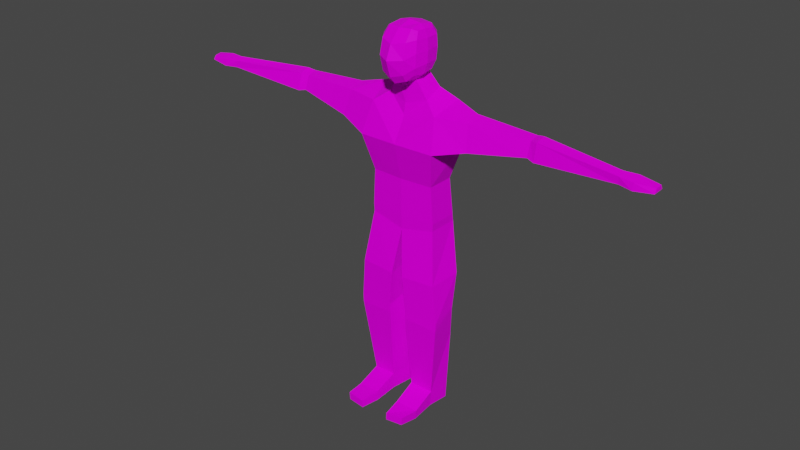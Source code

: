 # Source: mies.veri.blend  (saved by Blender 2.93.20; exported with 4.5.12 LTS)
import bpy
from mathutils import Matrix  # noqa: F401  (used for matrix-valued properties, if any)

bpy.ops.wm.read_factory_settings(use_empty=True)
scene = bpy.context.scene
scene.name = 'Scene'

# ---- collections
col_collection = bpy.data.collections.new('Collection'); scene.collection.children.link(col_collection)

# ---- images (referenced by path relative to the original .blend; pixels are not part of the script)
import os
ASSET_DIR = os.environ.get("B2B_ASSET_DIR", "")  # directory of the original .blend (textures are referenced by path, not embedded)
HERE = os.path.dirname(os.path.abspath(__file__))  # packed textures are extracted next to this script under _unpacked/

def load_image(name, relpath, width, height, colorspace="sRGB"):
    """Load a texture the original file referenced (path relative to the .blend, or extracted next to this script)."""
    p = next((c for c in (os.path.join(HERE, relpath), os.path.join(ASSET_DIR, relpath)) if relpath and os.path.exists(c)), "")
    if p:
        img = bpy.data.images.load(p, check_existing=True)
        img.name = name
    else:  # same state as the original file: an image datablock whose file is absent (Cycles renders it pink)
        img = bpy.data.images.new(name, width, height)
        img.source = "FILE"
        img.filepath = "//" + (relpath or name)
    img.colorspace_settings.name = colorspace
    return img
img_mies_texture_noise_png = load_image('mies.texture.noise.png', 'mies.texture.noise.png', 1024, 1024, 'sRGB')

# ---- materials (node trees are filled in below, after node groups)
mat_material = bpy.data.materials.new('Material')
mat_material.alpha_threshold = 0.0
mat_material.use_transparent_shadow = False
mat_material.line_color = (0.0, 0.0, 0.0, 1.0)

# ---- material node trees
mat_material.use_nodes = True; mat_material.node_tree.nodes.clear()
_N = mat_material.node_tree.nodes; _L = mat_material.node_tree.links
n0 = _N.new('ShaderNodeOutputMaterial'); n0.name = 'Material Output'; n0.location = (300, 300)
n1 = _N.new('ShaderNodeBsdfPrincipled'); n1.name = 'Principled BSDF'; n1.location = (10, 300)
n1.distribution = 'GGX'
n1.subsurface_method = 'BURLEY'
n1.inputs[2].default_value = 0.4
n1.inputs[3].default_value = 1.45
n1.inputs[13].default_value = 0.04762
n1.inputs[27].default_value = (0.0, 0.0, 0.0, 1.0)
n1.inputs[28].default_value = 1.0
n2 = _N.new('ShaderNodeTexImage'); n2.name = 'Image Texture'; n2.location = (-280, 280)
n2.image = img_mies_texture_noise_png
n2.interpolation = 'Closest'
_L.new(n1.outputs[0], n0.inputs[0])
_L.new(n2.outputs[0], n1.inputs[0])
n0.is_active_output = True

# ---- world
world_world = bpy.data.worlds.new('World'); scene.world = world_world
world_world.use_nodes = True; world_world.node_tree.nodes.clear()
_N = world_world.node_tree.nodes; _L = world_world.node_tree.links
n0 = _N.new('ShaderNodeOutputWorld'); n0.name = 'World Output'; n0.location = (300, 300)
n1 = _N.new('ShaderNodeBackground'); n1.name = 'Background'; n1.location = (10, 300)
n1.inputs[0].default_value = (0.05088, 0.05088, 0.05088, 1.0)
_L.new(n1.outputs[0], n0.inputs[0])
n0.is_active_output = True
world_world.color = (0.05088, 0.05088, 0.05088)
world_world.use_sun_shadow = False
world_world.sun_shadow_jitter_overblur = 0.0

# ---- meshes
me_cube = bpy.data.meshes.new('Cube')
me_cube.from_pydata([(0.6644, 0.9933, 0.7969), (0.7002, 0.905, -0.6909), (0.6565, 0.1718, 0.8328), (0.6068, 0.01857, -0.7548), (-0.005776, 1.055, -0.9358), (0.7793, 1.124, 0.1037), (0.7658, -0.06264, 0.08743), (-0.001204, -0.7522, -0.1462), (0.7685, 1.066, -0.3707), (0.734, -0.05224, -0.4322), (0.6648, 0.5787, 0.8388), (0.4087, -0.1844, -0.9517), (0.4832, 1.141, 0.8854), (0.7076, 0.4332, -0.7688), (0.4893, 1.034, -0.831), (0.4843, 0.02657, 0.9111), (0.7437, 1.119, 0.5425), (0.7375, 0.006775, 0.5711), (0.5327, -0.4709, -0.09294), (0.5133, 1.414, 0.08435), (0.8542, 0.4885, 0.1233), (0.4214, 0.3765, -1.005), (0.7836, 0.5417, 0.5349), (0.5115, 1.403, 0.5608), (0.5153, -0.3351, 0.5087), (0.4392, 0.5697, 0.9889), (0.4483, -0.4017, -0.6725), (0.5117, 1.343, -0.4035), (0.8474, 0.4684, -0.3604), (0.8282, 1.229, -1.413), (-0.005507, 0.2888, -1.956), (0.8381, 0.4812, -1.729), (1.647, 1.259, -1.708), (-0.007356, 0.2197, -2.412), (1.416, 0.1613, -2.147), (1.86, 1.541, -3.179), (1.631, -0.2563, -3.409), (1.86, 1.541, -3.179), (1.647, 1.259, -1.708), (1.416, 0.1613, -2.147), (1.631, -0.2563, -3.409), (2.862, 1.201, -3.097), (2.694, 1.004, -1.937), (2.702, 0.4079, -2.119), (2.87, 0.1277, -3.097), (1.419, 1.371, -6.368), (1.426, 0.1587, -6.368), (1.322, 1.279, -4.879), (1.33, 0.1328, -4.879), (1.403, 1.431, -6.667), (1.41, 0.168, -6.665), (1.403, 1.431, -6.667), (1.41, 0.168, -6.665), (1.815, 1.19, -8.687), (0.3828, 1.307, -8.75), (0.2527, -0.195, -8.855), (1.692, -0.1287, -8.792), (1.815, 0.9517, -10.12), (0.3831, 1.069, -10.08), (0.397, -0.1508, -10.36), (1.836, -0.0845, -10.44), (1.679, 1.073, -11.37), (0.2807, 1.188, -11.3), (0.3817, -0.1508, -10.69), (1.821, -0.0845, -10.77), (1.539, 1.072, -13.87), (0.3426, 1.17, -13.81), (0.4754, 0.1462, -13.81), (1.428, 0.2018, -13.87), (1.505, 1.072, -14.52), (0.3088, 1.17, -14.46), (0.4487, 0.1462, -14.46), (1.402, 0.2018, -14.52), (0.5175, -0.8209, -14.19), (1.455, -0.7622, -14.24), (0.4912, -0.8209, -14.57), (1.429, -0.7621, -14.62), (0.6392, -1.613, -14.25), (1.366, -1.544, -14.21), (0.6185, -1.613, -14.56), (1.345, -1.544, -14.53), (5.161, 1.166, -2.742), (5.161, 1.037, -2.09), (5.151, 0.6465, -2.191), (5.165, 0.4629, -2.743), (5.464, 1.093, -2.803), (5.465, 0.9606, -2.022), (5.452, 0.5658, -2.142), (5.469, 0.3775, -2.804), (8.766, 0.6473, -2.419), (8.766, 0.4652, -2.153), (8.757, 0.2244, -2.283), (8.769, 0.2095, -2.548), (9.323, 0.7377, -2.406), (9.324, 0.5399, -2.159), (9.316, 0.17, -2.309), (9.326, 0.09114, -2.57), (10.08, 0.629, -2.454), (10.08, 0.5306, -2.281), (10.07, 0.2597, -2.32), (10.08, 0.1465, -2.475), (8.769, 0.2095, -2.548), (8.757, 0.2244, -2.283), (9.326, 0.09114, -2.57), (9.316, 0.17, -2.309), (-0.6644, 0.9933, 0.7969), (-0.7002, 0.905, -0.6909), (-0.6565, 0.1718, 0.8328), (-0.6068, 0.01857, -0.7548), (0.005776, 1.055, -0.9358), (0.0, -0.06721, 0.9128), (0.0, -0.2901, -1.084), (0.0, 1.174, 0.9321), (-0.7793, 1.124, 0.1037), (-0.7658, -0.06264, 0.08743), (0.0, 1.454, 0.07982), (0.001204, -0.7522, -0.1462), (-0.7685, 1.066, -0.3707), (-0.734, -0.05224, -0.4322), (-0.6648, 0.5787, 0.8388), (-0.4087, -0.1844, -0.9517), (-0.4832, 1.141, 0.8854), (-0.7076, 0.4332, -0.7688), (-0.4893, 1.034, -0.831), (-0.4843, 0.02657, 0.9111), (0.0, 1.381, -0.4234), (0.0, 0.3507, -1.174), (0.0, -0.5478, -0.7856), (0.0, 0.5282, 1.072), (-0.7437, 1.119, 0.5425), (-0.7375, 0.006775, 0.5711), (0.0, 1.442, 0.5607), (0.0, -0.5227, 0.4157), (-0.5327, -0.4709, -0.09294), (-0.5133, 1.414, 0.08435), (-0.8542, 0.4885, 0.1233), (-0.4214, 0.3765, -1.005), (-0.7836, 0.5417, 0.5349), (-0.5115, 1.403, 0.5608), (-0.5153, -0.3351, 0.5087), (-0.4392, 0.5697, 0.9889), (-0.4483, -0.4017, -0.6725), (-0.5117, 1.343, -0.4035), (-0.8474, 0.4684, -0.3604), (-0.8282, 1.229, -1.413), (0.0, 1.263, -1.484), (0.005507, 0.2888, -1.956), (-0.8381, 0.4812, -1.729), (-1.647, 1.259, -1.708), (0.0, 1.431, -1.905), (0.007356, 0.2197, -2.412), (-1.416, 0.1613, -2.147), (-1.86, 1.541, -3.179), (0.0, 1.597, -3.16), (0.0, -0.3241, -3.39), (-1.631, -0.2563, -3.409), (-1.86, 1.541, -3.179), (-1.647, 1.259, -1.708), (-1.416, 0.1613, -2.147), (-1.631, -0.2563, -3.409), (-2.862, 1.201, -3.097), (-2.694, 1.004, -1.937), (-2.702, 0.4079, -2.119), (-2.87, 0.1277, -3.097), (-1.419, 1.371, -6.368), (0.0, 1.371, -6.368), (0.0, 0.07733, -6.368), (-1.426, 0.1587, -6.368), (-1.322, 1.279, -4.879), (0.0, 0.05951, -4.879), (-1.33, 0.1328, -4.879), (0.0, 1.408, -4.879), (-1.403, 1.431, -6.667), (0.0, 1.548, -6.961), (0.0, 0.1017, -6.961), (-1.41, 0.168, -6.665), (-1.403, 1.431, -6.667), (0.0, 1.548, -6.961), (0.0, 0.1017, -6.961), (-1.41, 0.168, -6.665), (-1.815, 1.19, -8.687), (-0.3828, 1.307, -8.75), (-0.2527, -0.195, -8.855), (-1.692, -0.1287, -8.792), (-1.815, 0.9517, -10.12), (-0.3831, 1.069, -10.08), (-0.397, -0.1508, -10.36), (-1.836, -0.0845, -10.44), (-1.679, 1.073, -11.37), (-0.2807, 1.188, -11.3), (-0.3817, -0.1508, -10.69), (-1.821, -0.0845, -10.77), (-1.539, 1.072, -13.87), (-0.3426, 1.17, -13.81), (-0.4754, 0.1462, -13.81), (-1.428, 0.2018, -13.87), (-1.505, 1.072, -14.52), (-0.3088, 1.17, -14.46), (-0.4487, 0.1462, -14.46), (-1.402, 0.2018, -14.52), (-0.5175, -0.8209, -14.19), (-1.455, -0.7622, -14.24), (-0.4912, -0.8209, -14.57), (-1.429, -0.7621, -14.62), (-0.6392, -1.613, -14.25), (-1.366, -1.544, -14.21), (-0.6185, -1.613, -14.56), (-1.345, -1.544, -14.53), (-5.161, 1.166, -2.742), (-5.161, 1.037, -2.09), (-5.151, 0.6465, -2.191), (-5.165, 0.4629, -2.743), (-5.464, 1.093, -2.803), (-5.465, 0.9606, -2.022), (-5.452, 0.5658, -2.142), (-5.469, 0.3775, -2.804), (-8.766, 0.6473, -2.419), (-8.766, 0.4652, -2.153), (-8.757, 0.2244, -2.283), (-8.769, 0.2095, -2.548), (-9.323, 0.7377, -2.406), (-9.324, 0.5399, -2.159), (-9.316, 0.17, -2.309), (-9.326, 0.09114, -2.57), (-10.08, 0.629, -2.454), (-10.08, 0.5306, -2.281), (-10.07, 0.2597, -2.32), (-10.08, 0.1465, -2.475), (-8.769, 0.2095, -2.548), (-8.757, 0.2244, -2.283), (-9.326, 0.09114, -2.57), (-9.316, 0.17, -2.309)], [], [(21, 126, 30, 31), (14, 1, 13, 21), (21, 13, 3, 11), (126, 21, 11, 111), (5, 16, 22, 20), (16, 0, 10, 22), (22, 10, 2, 17), (20, 22, 17, 6), (115, 131, 23, 19), (131, 112, 12, 23), (23, 12, 0, 16), (19, 23, 16, 5), (6, 17, 24, 18), (17, 2, 15, 24), (24, 15, 110, 132), (18, 24, 132, 7), (0, 12, 25, 10), (12, 112, 128, 25), (25, 128, 110, 15), (10, 25, 15, 2), (3, 9, 26, 11), (9, 6, 18, 26), (26, 18, 7, 127), (11, 26, 127, 111), (4, 125, 27, 14), (125, 115, 19, 27), (27, 19, 5, 8), (14, 27, 8, 1), (1, 8, 28, 13), (8, 5, 20, 28), (28, 20, 6, 9), (13, 28, 9, 3), (29, 31, 34, 32), (4, 14, 29, 145), (14, 21, 31, 29), (34, 33, 154, 36), (145, 29, 32, 149), (31, 30, 33, 34), (48, 169, 166, 46), (35, 32, 38, 37), (149, 32, 35, 153), (37, 38, 42, 41), (34, 36, 40, 39), (32, 34, 39, 38), (36, 35, 37, 40), (42, 43, 83, 82), (39, 40, 44, 43), (38, 39, 43, 42), (40, 37, 41, 44), (45, 46, 50, 49), (47, 48, 46, 45), (171, 47, 45, 165), (153, 35, 47, 171), (35, 36, 48, 47), (36, 154, 169, 48), (50, 174, 178, 52), (165, 45, 49, 173), (46, 166, 174, 50), (52, 178, 55, 56), (49, 50, 52, 51), (173, 49, 51, 177), (54, 53, 57, 58), (178, 177, 54, 55), (177, 51, 53, 54), (51, 52, 56, 53), (60, 59, 63, 64), (56, 55, 59, 60), (55, 54, 58, 59), (53, 56, 60, 57), (61, 64, 68, 65), (59, 58, 62, 63), (57, 60, 64, 61), (58, 57, 61, 62), (68, 67, 73, 74), (62, 61, 65, 66), (64, 63, 67, 68), (63, 62, 66, 67), (70, 69, 72, 71), (67, 66, 70, 71), (65, 68, 72, 69), (66, 65, 69, 70), (52, 51, 177, 178), (73, 75, 79, 77), (67, 71, 75, 73), (72, 68, 74, 76), (71, 72, 76, 75), (78, 77, 79, 80), (74, 73, 77, 78), (76, 74, 78, 80), (75, 76, 80, 79), (82, 83, 87, 86), (44, 41, 81, 84), (41, 42, 82, 81), (43, 44, 84, 83), (88, 85, 89, 92), (84, 81, 85, 88), (81, 82, 86, 85), (83, 84, 88, 87), (91, 92, 101, 102), (85, 86, 90, 89), (87, 88, 92, 91), (86, 87, 91, 90), (96, 93, 97, 100), (90, 91, 95, 94), (92, 89, 93, 96), (89, 90, 94, 93), (98, 99, 100, 97), (93, 94, 98, 97), (95, 96, 100, 99), (94, 95, 99, 98), (102, 101, 103, 104), (92, 96, 103, 101), (95, 91, 102, 104), (96, 95, 104, 103), (136, 147, 146, 126), (123, 136, 122, 106), (136, 120, 108, 122), (126, 111, 120, 136), (113, 135, 137, 129), (129, 137, 119, 105), (137, 130, 107, 119), (135, 114, 130, 137), (115, 134, 138, 131), (131, 138, 121, 112), (138, 129, 105, 121), (134, 113, 129, 138), (114, 133, 139, 130), (130, 139, 124, 107), (139, 132, 110, 124), (133, 116, 132, 139), (105, 119, 140, 121), (121, 140, 128, 112), (140, 124, 110, 128), (119, 107, 124, 140), (108, 120, 141, 118), (118, 141, 133, 114), (141, 127, 116, 133), (120, 111, 127, 141), (109, 123, 142, 125), (125, 142, 134, 115), (142, 117, 113, 134), (123, 106, 117, 142), (106, 122, 143, 117), (117, 143, 135, 113), (143, 118, 114, 135), (122, 108, 118, 143), (144, 148, 151, 147), (109, 145, 144, 123), (123, 144, 147, 136), (151, 155, 154, 150), (145, 149, 148, 144), (147, 151, 150, 146), (170, 167, 166, 169), (152, 156, 157, 148), (149, 153, 152, 148), (156, 160, 161, 157), (151, 158, 159, 155), (148, 157, 158, 151), (155, 159, 156, 152), (161, 209, 210, 162), (158, 162, 163, 159), (157, 161, 162, 158), (159, 163, 160, 156), (164, 172, 175, 167), (168, 164, 167, 170), (171, 165, 164, 168), (153, 171, 168, 152), (152, 168, 170, 155), (155, 170, 169, 154), (175, 179, 178, 174), (165, 173, 172, 164), (167, 175, 174, 166), (179, 183, 182, 178), (172, 176, 179, 175), (173, 177, 176, 172), (181, 185, 184, 180), (178, 182, 181, 177), (177, 181, 180, 176), (176, 180, 183, 179), (187, 191, 190, 186), (183, 187, 186, 182), (182, 186, 185, 181), (180, 184, 187, 183), (188, 192, 195, 191), (186, 190, 189, 185), (184, 188, 191, 187), (185, 189, 188, 184), (195, 201, 200, 194), (189, 193, 192, 188), (191, 195, 194, 190), (190, 194, 193, 189), (197, 198, 199, 196), (194, 198, 197, 193), (192, 196, 199, 195), (193, 197, 196, 192), (179, 178, 177, 176), (200, 204, 206, 202), (194, 200, 202, 198), (199, 203, 201, 195), (198, 202, 203, 199), (205, 207, 206, 204), (201, 205, 204, 200), (203, 207, 205, 201), (202, 206, 207, 203), (209, 213, 214, 210), (163, 211, 208, 160), (160, 208, 209, 161), (162, 210, 211, 163), (215, 219, 216, 212), (211, 215, 212, 208), (208, 212, 213, 209), (210, 214, 215, 211), (218, 229, 228, 219), (212, 216, 217, 213), (214, 218, 219, 215), (213, 217, 218, 214), (223, 227, 224, 220), (217, 221, 222, 218), (219, 223, 220, 216), (216, 220, 221, 217), (225, 224, 227, 226), (220, 224, 225, 221), (222, 226, 227, 223), (221, 225, 226, 222), (229, 231, 230, 228), (219, 228, 230, 223), (222, 231, 229, 218), (223, 230, 231, 222)])
_uv = me_cube.uv_layers.new(name='UVMap')
_uv.uv.foreach_set('vector', [0.07623, 0.5156, 0.1044, 0.5327, 0.1054, 0.5757, 0.04848, 0.5567, 0.7008, 0.5647, 0.6858, 0.5584, 0.6821, 0.5269, 0.7008, 0.5196, 0.2459, 0.5342, 0.2497, 0.5565, 0.2218, 0.555, 0.2086, 0.535, 0.48, 0.6065, 0.4517, 0.6094, 0.4526, 0.5725, 0.48, 0.5645, 0.2921, 0.6174, 0.2899, 0.6464, 0.2519, 0.6436, 0.2504, 0.6161, 0.2899, 0.6464, 0.2801, 0.6627, 0.2525, 0.6638, 0.2519, 0.6436, 0.2519, 0.6436, 0.2525, 0.6638, 0.2256, 0.6617, 0.2162, 0.6438, 0.2504, 0.6161, 0.2519, 0.6436, 0.2162, 0.6438, 0.2137, 0.6114, 0.6025, 0.4674, 0.6024, 0.4993, 0.5683, 0.4993, 0.5683, 0.4676, 0.6024, 0.4993, 0.6008, 0.5249, 0.5686, 0.5217, 0.5683, 0.4993, 0.3074, 0.6486, 0.2886, 0.669, 0.2801, 0.6627, 0.2899, 0.6464, 0.5683, 0.4676, 0.5683, 0.4993, 0.5513, 0.499, 0.549, 0.4698, 0.2137, 0.6114, 0.2162, 0.6438, 0.1927, 0.6381, 0.1863, 0.5976, 0.2162, 0.6438, 0.2256, 0.6617, 0.2148, 0.6662, 0.1927, 0.6381, 0.344, 0.6506, 0.3439, 0.6802, 0.3114, 0.6802, 0.309, 0.6437, 0.3441, 0.6098, 0.344, 0.6506, 0.309, 0.6437, 0.3074, 0.6047, 0.4065, 0.728, 0.3936, 0.7382, 0.3906, 0.7023, 0.4067, 0.7015, 0.3936, 0.7382, 0.3614, 0.7397, 0.361, 0.6994, 0.3906, 0.7023, 0.3906, 0.7023, 0.361, 0.6994, 0.363, 0.6586, 0.3949, 0.6661, 0.4067, 0.7015, 0.3906, 0.7023, 0.3949, 0.6661, 0.4067, 0.675, 0.2218, 0.555, 0.2164, 0.577, 0.193, 0.5572, 0.2086, 0.535, 0.2164, 0.577, 0.2137, 0.6114, 0.1863, 0.5976, 0.193, 0.5572, 0.3383, 0.5701, 0.3441, 0.6098, 0.3074, 0.6047, 0.3078, 0.5573, 0.3363, 0.549, 0.3383, 0.5701, 0.3078, 0.5573, 0.3086, 0.5342, 0.6006, 0.4003, 0.6021, 0.4343, 0.5681, 0.4355, 0.5678, 0.4083, 0.6021, 0.4343, 0.6025, 0.4674, 0.5683, 0.4676, 0.5681, 0.4355, 0.5681, 0.4355, 0.5683, 0.4676, 0.549, 0.4698, 0.5494, 0.4386, 0.2886, 0.5548, 0.3074, 0.5844, 0.2902, 0.5857, 0.2806, 0.5637, 0.2806, 0.5637, 0.2902, 0.5857, 0.251, 0.584, 0.2497, 0.5565, 0.2902, 0.5857, 0.2921, 0.6174, 0.2504, 0.6161, 0.251, 0.584, 0.251, 0.584, 0.2504, 0.6161, 0.2137, 0.6114, 0.2164, 0.577, 0.2497, 0.5565, 0.251, 0.584, 0.2164, 0.577, 0.2218, 0.555, 0.1084, 0.7141, 0.1122, 0.6612, 0.1539, 0.6363, 0.1647, 0.7141, 0.6006, 0.4003, 0.5678, 0.4083, 0.5465, 0.3688, 0.6015, 0.3641, 0.4487, 0.6586, 0.4487, 0.706, 0.4067, 0.7135, 0.4075, 0.6597, 0.01177, 0.5873, 0.106, 0.6028, 0.1084, 0.6718, 0.0, 0.6742, 0.6015, 0.3641, 0.5465, 0.3688, 0.4925, 0.3488, 0.6025, 0.3358, 0.04848, 0.5567, 0.1054, 0.5757, 0.106, 0.6028, 0.01177, 0.5873, 0.01902, 0.7675, 0.1075, 0.7667, 0.1082, 0.8647, 0.01332, 0.8655, 0.1719, 0.5156, 0.1719, 0.5156, 0.1719, 0.5156, 0.1719, 0.5156, 0.6025, 0.3358, 0.4925, 0.3488, 0.4802, 0.2502, 0.6036, 0.2519, 0.7205, 0.01813, 0.8183, 0.0, 0.8078, 0.0715, 0.7308, 0.08598, 0.1719, 0.5156, 0.1719, 0.5156, 0.1719, 0.5156, 0.1719, 0.5156, 0.1719, 0.5156, 0.1719, 0.5156, 0.1719, 0.5156, 0.1719, 0.5156, 0.1719, 0.5156, 0.1719, 0.5156, 0.1719, 0.5156, 0.1719, 0.5156, 0.9421, 0.08387, 0.9833, 0.08493, 0.9683, 0.2474, 0.9415, 0.2479, 0.8183, 0.4735, 0.9059, 0.4756, 0.8929, 0.5615, 0.8253, 0.5595, 0.9226, 0.0134, 1.0, 0.0, 0.9833, 0.08493, 0.9421, 0.08387, 0.4802, 0.5645, 0.361, 0.5429, 0.3866, 0.4774, 0.4577, 0.4806, 0.5198, 0.7336, 0.5995, 0.7237, 0.6014, 0.7433, 0.5184, 0.7538, 0.5141, 0.6347, 0.5894, 0.6253, 0.5995, 0.7237, 0.5198, 0.7336, 0.6026, 0.1386, 0.5144, 0.1385, 0.5087, 0.03938, 0.6025, 0.03994, 0.6036, 0.2519, 0.4802, 0.2502, 0.5144, 0.1385, 0.6026, 0.1386, 0.4802, 0.5249, 0.6014, 0.5252, 0.5894, 0.6253, 0.5141, 0.6347, 0.0, 0.6742, 0.1084, 0.6718, 0.1075, 0.7667, 0.01902, 0.7675, 0.1719, 0.5156, 0.1719, 0.5156, 0.1719, 0.5156, 0.1719, 0.5156, 0.6025, 0.03994, 0.5087, 0.03938, 0.51, 0.01938, 0.6036, 0.0, 0.01332, 0.8655, 0.1082, 0.8647, 0.1084, 0.9036, 0.01446, 0.885, 0.8277, 0.0, 0.9226, 0.01265, 0.9161, 0.1409, 0.8204, 0.1436, 0.1719, 0.5156, 0.1719, 0.5156, 0.1719, 0.5156, 0.1719, 0.5156, 0.1719, 0.5156, 0.1719, 0.5156, 0.1719, 0.5156, 0.1719, 0.5156, 0.6992, 0.3853, 0.6036, 0.3851, 0.6065, 0.2906, 0.7017, 0.2983, 0.0905, 0.005022, 0.1863, 0.0, 0.1752, 0.1197, 0.07653, 0.1318, 0.7205, 0.5044, 0.6262, 0.5196, 0.6036, 0.3851, 0.6992, 0.3853, 0.361, 0.5342, 0.2775, 0.5306, 0.2655, 0.3888, 0.3531, 0.3996, 0.8183, 0.2522, 0.9133, 0.2404, 0.9159, 0.2619, 0.8208, 0.2737, 0.8204, 0.1436, 0.9161, 0.1409, 0.9133, 0.2404, 0.8183, 0.2522, 0.07653, 0.1318, 0.1752, 0.1197, 0.164, 0.2085, 0.08419, 0.2317, 0.3531, 0.3996, 0.2655, 0.3888, 0.274, 0.2798, 0.3416, 0.3036, 0.3527, 0.221, 0.2749, 0.258, 0.3012, 0.05253, 0.3593, 0.05524, 0.08419, 0.2317, 0.164, 0.2085, 0.1765, 0.2892, 0.0854, 0.2535, 0.3416, 0.3036, 0.274, 0.2798, 0.2749, 0.258, 0.3527, 0.221, 0.7017, 0.2983, 0.6065, 0.2906, 0.62, 0.208, 0.7129, 0.2171, 0.1719, 0.6362, 0.1084, 0.6363, 0.1095, 0.5682, 0.1719, 0.5684, 0.7129, 0.2171, 0.62, 0.208, 0.6368, 0.04304, 0.7163, 0.05084, 0.8208, 0.2737, 0.9159, 0.2619, 0.9226, 0.4649, 0.8597, 0.4735, 0.0854, 0.2535, 0.1765, 0.2892, 0.1839, 0.4556, 0.1156, 0.4593, 0.6821, 0.7056, 0.6036, 0.6916, 0.6157, 0.6348, 0.6789, 0.6372, 0.1156, 0.4593, 0.1839, 0.4556, 0.1863, 0.4988, 0.118, 0.5024, 0.3593, 0.05524, 0.3012, 0.05253, 0.3029, 0.009369, 0.361, 0.012, 0.7163, 0.05084, 0.6368, 0.04304, 0.641, 0.0, 0.7205, 0.007799, 0.361, 0.6482, 0.3615, 0.566, 0.4517, 0.5645, 0.4517, 0.6586, 0.05272, 0.4879, 0.05414, 0.5129, 0.001179, 0.5156, 0.0, 0.4946, 0.1156, 0.4593, 0.118, 0.5024, 0.05414, 0.5129, 0.05272, 0.4879, 0.3029, 0.009369, 0.3012, 0.05253, 0.2386, 0.02499, 0.2396, 0.0, 0.6789, 0.6372, 0.6157, 0.6348, 0.6198, 0.5706, 0.6821, 0.5726, 0.4724, 0.6094, 0.4724, 0.6579, 0.4517, 0.6604, 0.4518, 0.6118, 0.1719, 0.5684, 0.1095, 0.5682, 0.1143, 0.5156, 0.1623, 0.5184, 0.2396, 0.0, 0.2386, 0.02499, 0.1863, 0.0248, 0.1871, 0.003935, 0.6821, 0.5726, 0.6198, 0.5706, 0.6299, 0.5199, 0.6784, 0.5196, 0.9415, 0.2479, 0.9683, 0.2474, 0.9728, 0.2668, 0.9455, 0.2673, 0.4577, 0.4806, 0.3866, 0.4774, 0.3953, 0.3246, 0.4419, 0.3268, 0.7308, 0.08598, 0.8078, 0.0715, 0.8062, 0.2349, 0.7625, 0.2367, 0.8253, 0.5595, 0.8929, 0.5615, 0.8864, 0.7169, 0.8487, 0.7213, 0.4489, 0.3069, 0.4015, 0.3048, 0.4407, 0.0869, 0.4703, 0.08835, 0.4419, 0.3268, 0.3953, 0.3246, 0.4015, 0.3048, 0.4489, 0.3069, 0.7625, 0.2367, 0.8062, 0.2349, 0.8121, 0.2552, 0.7598, 0.2574, 0.8487, 0.7213, 0.8864, 0.7169, 0.8936, 0.736, 0.8487, 0.7411, 0.1719, 0.5156, 0.1719, 0.5156, 0.1719, 0.5156, 0.1719, 0.5156, 0.7598, 0.2574, 0.8121, 0.2552, 0.817, 0.4766, 0.7987, 0.4766, 0.8487, 0.7411, 0.8936, 0.736, 0.9059, 0.9541, 0.8883, 0.9555, 0.9455, 0.2673, 0.9728, 0.2668, 0.9962, 0.4855, 0.9788, 0.4854, 0.4802, 0.0518, 0.4366, 0.04957, 0.4467, 0.0, 0.4787, 0.001544, 0.9788, 0.4854, 0.9962, 0.4855, 1.0, 0.5225, 0.9739, 0.5224, 0.4703, 0.08835, 0.4407, 0.0869, 0.4366, 0.04957, 0.4802, 0.0518, 0.7987, 0.4766, 0.817, 0.4766, 0.8183, 0.513, 0.8012, 0.5129, 0.1719, 0.5415, 0.1738, 0.5234, 0.1837, 0.5156, 0.1837, 0.5475, 0.8012, 0.5129, 0.8183, 0.513, 0.8129, 0.5634, 0.801, 0.5635, 0.1826, 0.6868, 0.1647, 0.6868, 0.1701, 0.6365, 0.1813, 0.6363, 0.9739, 0.5224, 1.0, 0.5225, 0.9942, 0.5726, 0.976, 0.573, 0.4695, 0.6988, 0.452, 0.6969, 0.4517, 0.6604, 0.4695, 0.6619, 0.1719, 0.5156, 0.1719, 0.5156, 0.1719, 0.5156, 0.1719, 0.5156, 0.1719, 0.5156, 0.1719, 0.5156, 0.1719, 0.5156, 0.1719, 0.5156, 0.1719, 0.5156, 0.1719, 0.5156, 0.1719, 0.5156, 0.1719, 0.5156, 0.07623, 0.5156, 0.04848, 0.5567, 0.1054, 0.5757, 0.1044, 0.5327, 0.7008, 0.5647, 0.7008, 0.5196, 0.6821, 0.5269, 0.6858, 0.5584, 0.2459, 0.5342, 0.2086, 0.535, 0.2218, 0.555, 0.2497, 0.5565, 0.48, 0.6065, 0.48, 0.5645, 0.4526, 0.5725, 0.4517, 0.6094, 0.2921, 0.6174, 0.2504, 0.6161, 0.2519, 0.6436, 0.2899, 0.6464, 0.2899, 0.6464, 0.2519, 0.6436, 0.2525, 0.6638, 0.2801, 0.6627, 0.2519, 0.6436, 0.2162, 0.6438, 0.2256, 0.6617, 0.2525, 0.6638, 0.2504, 0.6161, 0.2137, 0.6114, 0.2162, 0.6438, 0.2519, 0.6436, 0.6025, 0.4674, 0.5683, 0.4676, 0.5683, 0.4993, 0.6024, 0.4993, 0.6024, 0.4993, 0.5683, 0.4993, 0.5686, 0.5217, 0.6008, 0.5249, 0.3074, 0.6486, 0.2899, 0.6464, 0.2801, 0.6627, 0.2886, 0.669, 0.5683, 0.4676, 0.549, 0.4698, 0.5513, 0.499, 0.5683, 0.4993, 0.2137, 0.6114, 0.1863, 0.5976, 0.1927, 0.6381, 0.2162, 0.6438, 0.2162, 0.6438, 0.1927, 0.6381, 0.2148, 0.6662, 0.2256, 0.6617, 0.344, 0.6506, 0.309, 0.6437, 0.3114, 0.6802, 0.3439, 0.6802, 0.3441, 0.6098, 0.3074, 0.6047, 0.309, 0.6437, 0.344, 0.6506, 0.4065, 0.728, 0.4067, 0.7015, 0.3906, 0.7023, 0.3936, 0.7382, 0.3936, 0.7382, 0.3906, 0.7023, 0.361, 0.6994, 0.3614, 0.7397, 0.3906, 0.7023, 0.3949, 0.6661, 0.363, 0.6586, 0.361, 0.6994, 0.4067, 0.7015, 0.4067, 0.675, 0.3949, 0.6661, 0.3906, 0.7023, 0.2218, 0.555, 0.2086, 0.535, 0.193, 0.5572, 0.2164, 0.577, 0.2164, 0.577, 0.193, 0.5572, 0.1863, 0.5976, 0.2137, 0.6114, 0.3383, 0.5701, 0.3078, 0.5573, 0.3074, 0.6047, 0.3441, 0.6098, 0.3363, 0.549, 0.3086, 0.5342, 0.3078, 0.5573, 0.3383, 0.5701, 0.6006, 0.4003, 0.5678, 0.4083, 0.5681, 0.4355, 0.6021, 0.4343, 0.6021, 0.4343, 0.5681, 0.4355, 0.5683, 0.4676, 0.6025, 0.4674, 0.5681, 0.4355, 0.5494, 0.4386, 0.549, 0.4698, 0.5683, 0.4676, 0.2886, 0.5548, 0.2806, 0.5637, 0.2902, 0.5857, 0.3074, 0.5844, 0.2806, 0.5637, 0.2497, 0.5565, 0.251, 0.584, 0.2902, 0.5857, 0.2902, 0.5857, 0.251, 0.584, 0.2504, 0.6161, 0.2921, 0.6174, 0.251, 0.584, 0.2164, 0.577, 0.2137, 0.6114, 0.2504, 0.6161, 0.2497, 0.5565, 0.2218, 0.555, 0.2164, 0.577, 0.251, 0.584, 0.1084, 0.7141, 0.1647, 0.7141, 0.1539, 0.6363, 0.1122, 0.6612, 0.6006, 0.4003, 0.6015, 0.3641, 0.5465, 0.3688, 0.5678, 0.4083, 0.4487, 0.6586, 0.4075, 0.6597, 0.4067, 0.7135, 0.4487, 0.706, 0.01177, 0.5873, 0.0, 0.6742, 0.1084, 0.6718, 0.106, 0.6028, 0.6015, 0.3641, 0.6025, 0.3358, 0.4925, 0.3488, 0.5465, 0.3688, 0.04848, 0.5567, 0.01177, 0.5873, 0.106, 0.6028, 0.1054, 0.5757, 0.01902, 0.7675, 0.01332, 0.8655, 0.1082, 0.8647, 0.1075, 0.7667, 0.1719, 0.5156, 0.1719, 0.5156, 0.1719, 0.5156, 0.1719, 0.5156, 0.6025, 0.3358, 0.6036, 0.2519, 0.4802, 0.2502, 0.4925, 0.3488, 0.7205, 0.01813, 0.7308, 0.08598, 0.8078, 0.0715, 0.8183, 0.0, 0.1719, 0.5156, 0.1719, 0.5156, 0.1719, 0.5156, 0.1719, 0.5156, 0.1719, 0.5156, 0.1719, 0.5156, 0.1719, 0.5156, 0.1719, 0.5156, 0.1719, 0.5156, 0.1719, 0.5156, 0.1719, 0.5156, 0.1719, 0.5156, 0.9421, 0.08387, 0.9415, 0.2479, 0.9683, 0.2474, 0.9833, 0.08493, 0.8183, 0.4735, 0.8253, 0.5595, 0.8929, 0.5615, 0.9059, 0.4756, 0.9226, 0.0134, 0.9421, 0.08387, 0.9833, 0.08493, 1.0, 0.0, 0.4802, 0.5645, 0.4577, 0.4806, 0.3866, 0.4774, 0.361, 0.5429, 0.5198, 0.7336, 0.5184, 0.7538, 0.6014, 0.7433, 0.5995, 0.7237, 0.5141, 0.6347, 0.5198, 0.7336, 0.5995, 0.7237, 0.5894, 0.6253, 0.6026, 0.1386, 0.6025, 0.03994, 0.5087, 0.03938, 0.5144, 0.1385, 0.6036, 0.2519, 0.6026, 0.1386, 0.5144, 0.1385, 0.4802, 0.2502, 0.4802, 0.5249, 0.5141, 0.6347, 0.5894, 0.6253, 0.6014, 0.5252, 0.0, 0.6742, 0.01902, 0.7675, 0.1075, 0.7667, 0.1084, 0.6718, 0.1719, 0.5156, 0.1719, 0.5156, 0.1719, 0.5156, 0.1719, 0.5156, 0.6025, 0.03994, 0.6036, 0.0, 0.51, 0.01938, 0.5087, 0.03938, 0.01332, 0.8655, 0.01446, 0.885, 0.1084, 0.9036, 0.1082, 0.8647, 0.8277, 0.0, 0.8204, 0.1436, 0.9161, 0.1409, 0.9226, 0.01265, 0.1719, 0.5156, 0.1719, 0.5156, 0.1719, 0.5156, 0.1719, 0.5156, 0.1719, 0.5156, 0.1719, 0.5156, 0.1719, 0.5156, 0.1719, 0.5156, 0.6992, 0.3853, 0.7017, 0.2983, 0.6065, 0.2906, 0.6036, 0.3851, 0.0905, 0.005022, 0.07653, 0.1318, 0.1752, 0.1197, 0.1863, 0.0, 0.7205, 0.5044, 0.6992, 0.3853, 0.6036, 0.3851, 0.6262, 0.5196, 0.361, 0.5342, 0.3531, 0.3996, 0.2655, 0.3888, 0.2775, 0.5306, 0.8183, 0.2522, 0.8208, 0.2737, 0.9159, 0.2619, 0.9133, 0.2404, 0.8204, 0.1436, 0.8183, 0.2522, 0.9133, 0.2404, 0.9161, 0.1409, 0.07653, 0.1318, 0.08419, 0.2317, 0.164, 0.2085, 0.1752, 0.1197, 0.3531, 0.3996, 0.3416, 0.3036, 0.274, 0.2798, 0.2655, 0.3888, 0.3527, 0.221, 0.3593, 0.05524, 0.3012, 0.05253, 0.2749, 0.258, 0.08419, 0.2317, 0.0854, 0.2535, 0.1765, 0.2892, 0.164, 0.2085, 0.3416, 0.3036, 0.3527, 0.221, 0.2749, 0.258, 0.274, 0.2798, 0.7017, 0.2983, 0.7129, 0.2171, 0.62, 0.208, 0.6065, 0.2906, 0.1719, 0.6362, 0.1719, 0.5684, 0.1095, 0.5682, 0.1084, 0.6363, 0.7129, 0.2171, 0.7163, 0.05084, 0.6368, 0.04304, 0.62, 0.208, 0.8208, 0.2737, 0.8597, 0.4735, 0.9226, 0.4649, 0.9159, 0.2619, 0.0854, 0.2535, 0.1156, 0.4593, 0.1839, 0.4556, 0.1765, 0.2892, 0.6821, 0.7056, 0.6789, 0.6372, 0.6157, 0.6348, 0.6036, 0.6916, 0.1156, 0.4593, 0.118, 0.5024, 0.1863, 0.4988, 0.1839, 0.4556, 0.3593, 0.05524, 0.361, 0.012, 0.3029, 0.009369, 0.3012, 0.05253, 0.7163, 0.05084, 0.7205, 0.007799, 0.641, 0.0, 0.6368, 0.04304, 0.361, 0.6482, 0.4517, 0.6586, 0.4517, 0.5645, 0.3615, 0.566, 0.05272, 0.4879, 0.0, 0.4946, 0.001179, 0.5156, 0.05414, 0.5129, 0.1156, 0.4593, 0.05272, 0.4879, 0.05414, 0.5129, 0.118, 0.5024, 0.3029, 0.009369, 0.2396, 0.0, 0.2386, 0.02499, 0.3012, 0.05253, 0.6789, 0.6372, 0.6821, 0.5726, 0.6198, 0.5706, 0.6157, 0.6348, 0.4724, 0.6094, 0.4518, 0.6118, 0.4517, 0.6604, 0.4724, 0.6579, 0.1719, 0.5684, 0.1623, 0.5184, 0.1143, 0.5156, 0.1095, 0.5682, 0.2396, 0.0, 0.1871, 0.003935, 0.1863, 0.0248, 0.2386, 0.02499, 0.6821, 0.5726, 0.6784, 0.5196, 0.6299, 0.5199, 0.6198, 0.5706, 0.9415, 0.2479, 0.9455, 0.2673, 0.9728, 0.2668, 0.9683, 0.2474, 0.4577, 0.4806, 0.4419, 0.3268, 0.3953, 0.3246, 0.3866, 0.4774, 0.7308, 0.08598, 0.7625, 0.2367, 0.8062, 0.2349, 0.8078, 0.0715, 0.8253, 0.5595, 0.8487, 0.7213, 0.8864, 0.7169, 0.8929, 0.5615, 0.4489, 0.3069, 0.4703, 0.08835, 0.4407, 0.0869, 0.4015, 0.3048, 0.4419, 0.3268, 0.4489, 0.3069, 0.4015, 0.3048, 0.3953, 0.3246, 0.7625, 0.2367, 0.7598, 0.2574, 0.8121, 0.2552, 0.8062, 0.2349, 0.8487, 0.7213, 0.8487, 0.7411, 0.8936, 0.736, 0.8864, 0.7169, 0.1719, 0.5156, 0.1719, 0.5156, 0.1719, 0.5156, 0.1719, 0.5156, 0.7598, 0.2574, 0.7987, 0.4766, 0.817, 0.4766, 0.8121, 0.2552, 0.8487, 0.7411, 0.8883, 0.9555, 0.9059, 0.9541, 0.8936, 0.736, 0.9455, 0.2673, 0.9788, 0.4854, 0.9962, 0.4855, 0.9728, 0.2668, 0.4802, 0.0518, 0.4787, 0.001544, 0.4467, 0.0, 0.4366, 0.04957, 0.9788, 0.4854, 0.9739, 0.5224, 1.0, 0.5225, 0.9962, 0.4855, 0.4703, 0.08835, 0.4802, 0.0518, 0.4366, 0.04957, 0.4407, 0.0869, 0.7987, 0.4766, 0.8012, 0.5129, 0.8183, 0.513, 0.817, 0.4766, 0.1719, 0.5415, 0.1837, 0.5475, 0.1837, 0.5156, 0.1738, 0.5234, 0.8012, 0.5129, 0.801, 0.5635, 0.8129, 0.5634, 0.8183, 0.513, 0.1826, 0.6868, 0.1813, 0.6363, 0.1701, 0.6365, 0.1647, 0.6868, 0.9739, 0.5224, 0.976, 0.573, 0.9942, 0.5726, 1.0, 0.5225, 0.4695, 0.6988, 0.4695, 0.6619, 0.4517, 0.6604, 0.452, 0.6969, 0.1719, 0.5156, 0.1719, 0.5156, 0.1719, 0.5156, 0.1719, 0.5156, 0.1719, 0.5156, 0.1719, 0.5156, 0.1719, 0.5156, 0.1719, 0.5156, 0.1719, 0.5156, 0.1719, 0.5156, 0.1719, 0.5156, 0.1719, 0.5156])
me_cube.materials.append(mat_material)
me_cube.use_remesh_preserve_volume = False
me_cube.use_remesh_preserve_attributes = False
me_cube.use_mirror_vertex_groups = False
me_cube.update()

# ---- objects
ob_cube = bpy.data.objects.new('Cube', me_cube)

# ---- transforms, parenting, visibility, modifiers, constraints
ob_cube.location = (0.0, 0.0, 1.764)
ob_cube.scale = (0.1363, 0.1363, 0.1363)
ob_cube.lock_rotations_4d = False
ob_cube.empty_display_type = 'ARROWS'
ob_cube.lineart.crease_threshold = 0.0

# ---- collection membership
col_collection.objects.link(ob_cube)

# ---- scene / render settings (as saved in the file)
scene.frame_start = 1; scene.frame_end = 250; scene.frame_set(1)
scene.render.engine = 'BLENDER_EEVEE_NEXT'
scene.cycles.use_denoising = False
scene.cycles.samples = 128
scene.cycles.sampling_pattern = 'TABULATED_SOBOL'
scene.cycles.use_adaptive_sampling = False
scene.cycles.use_light_tree = False
scene.view_settings.view_transform = 'Filmic'
bpy.context.view_layer.update()

# ---- added for rendering (the .blend has no active camera and no usable light): camera, sun
cam_auto = bpy.data.cameras.new('AutoCamera')
cam_auto.lens = 50.0
cam_auto.sensor_width = 36.0
cam_auto.clip_end = 1000.0
ob_auto_camera = bpy.data.objects.new('AutoCamera', cam_auto)
scene.collection.objects.link(ob_auto_camera)
ob_auto_camera.location = (3.2469, -3.8974, 3.4382)
ob_auto_camera.rotation_euler = (1.09748, -7.21219e-08, 0.694738)
scene.camera = ob_auto_camera
light_auto_sun = bpy.data.lights.new('AutoSun', 'SUN')
light_auto_sun.energy = 3.0
light_auto_sun.angle = 0.0523599
ob_auto_sun = bpy.data.objects.new('AutoSun', light_auto_sun)
scene.collection.objects.link(ob_auto_sun)
ob_auto_sun.rotation_euler = (0.872665, 0.174533, 0.523599)
bpy.context.view_layer.update()
